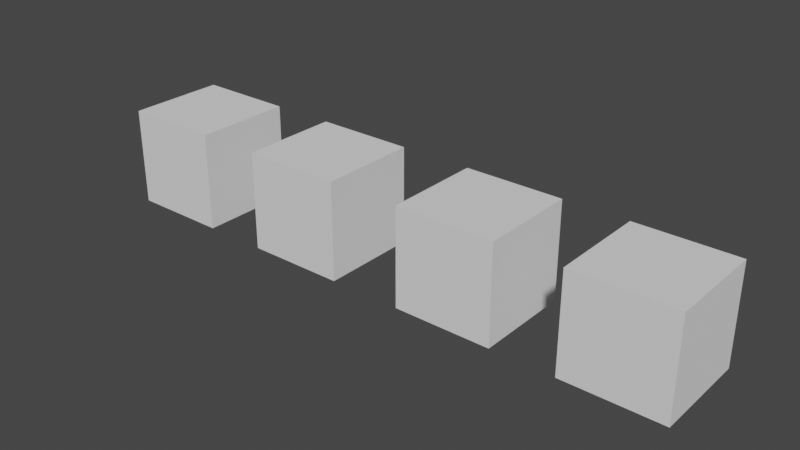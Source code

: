 # Source: hallgenerator.blend  (saved by Blender 3.1.7; exported with 4.5.12 LTS)
import bpy
from mathutils import Matrix  # noqa: F401  (used for matrix-valued properties, if any)

bpy.ops.wm.read_factory_settings(use_empty=True)
scene = bpy.context.scene
scene.name = 'Scene'

# ---- collections
col_collection = bpy.data.collections.new('Collection'); scene.collection.children.link(col_collection)

# ---- world
world_world = bpy.data.worlds.new('World'); scene.world = world_world
world_world.use_nodes = True; world_world.node_tree.nodes.clear()
_N = world_world.node_tree.nodes; _L = world_world.node_tree.links
n0 = _N.new('ShaderNodeOutputWorld'); n0.name = 'World Output'; n0.location = (300, 300)
n1 = _N.new('ShaderNodeBackground'); n1.name = 'Background'; n1.location = (10, 300)
n1.inputs[0].default_value = (0.05088, 0.05088, 0.05088, 1.0)
_L.new(n1.outputs[0], n0.inputs[0])
n0.is_active_output = True
world_world.color = (0.05088, 0.05088, 0.05088)
world_world.use_sun_shadow = False
world_world.sun_shadow_jitter_overblur = 0.0

# ---- meshes
me_cube_002 = bpy.data.meshes.new('Cube.002')
me_cube_002.from_pydata([(-1.0, -1.0, -1.0), (-1.0, -1.0, 1.0), (-1.0, 1.0, -1.0), (-1.0, 1.0, 1.0), (1.0, -1.0, -1.0), (1.0, -1.0, 1.0), (1.0, 1.0, -1.0), (1.0, 1.0, 1.0)], [], [(0, 1, 3, 2), (2, 3, 7, 6), (6, 7, 5, 4), (4, 5, 1, 0), (2, 6, 4, 0), (7, 3, 1, 5)])
_uv = me_cube_002.uv_layers.new(name='UVMap')
_uv.uv.foreach_set('vector', [0.375, 0.0, 0.625, 0.0, 0.625, 0.25, 0.375, 0.25, 0.375, 0.25, 0.625, 0.25, 0.625, 0.5, 0.375, 0.5, 0.375, 0.5, 0.625, 0.5, 0.625, 0.75, 0.375, 0.75, 0.375, 0.75, 0.625, 0.75, 0.625, 1.0, 0.375, 1.0, 0.125, 0.5, 0.375, 0.5, 0.375, 0.75, 0.125, 0.75, 0.625, 0.5, 0.875, 0.5, 0.875, 0.75, 0.625, 0.75])
me_cube_002.use_remesh_fix_poles = True
me_cube_002.use_remesh_preserve_attributes = False
me_cube_002.update()
me_cube_003 = bpy.data.meshes.new('Cube.003')
me_cube_003.from_pydata([(-1.0, -1.0, -1.0), (-1.0, -1.0, 1.0), (-1.0, 1.0, -1.0), (-1.0, 1.0, 1.0), (1.0, -1.0, -1.0), (1.0, -1.0, 1.0), (1.0, 1.0, -1.0), (1.0, 1.0, 1.0)], [], [(0, 1, 3, 2), (2, 3, 7, 6), (6, 7, 5, 4), (4, 5, 1, 0), (2, 6, 4, 0), (7, 3, 1, 5)])
_uv = me_cube_003.uv_layers.new(name='UVMap')
_uv.uv.foreach_set('vector', [0.375, 0.0, 0.625, 0.0, 0.625, 0.25, 0.375, 0.25, 0.375, 0.25, 0.625, 0.25, 0.625, 0.5, 0.375, 0.5, 0.375, 0.5, 0.625, 0.5, 0.625, 0.75, 0.375, 0.75, 0.375, 0.75, 0.625, 0.75, 0.625, 1.0, 0.375, 1.0, 0.125, 0.5, 0.375, 0.5, 0.375, 0.75, 0.125, 0.75, 0.625, 0.5, 0.875, 0.5, 0.875, 0.75, 0.625, 0.75])
me_cube_003.use_remesh_fix_poles = True
me_cube_003.use_remesh_preserve_attributes = False
me_cube_003.update()
me_cube_004 = bpy.data.meshes.new('Cube.004')
me_cube_004.from_pydata([(-1.0, -1.0, -1.0), (-1.0, -1.0, 1.0), (-1.0, 1.0, -1.0), (-1.0, 1.0, 1.0), (1.0, -1.0, -1.0), (1.0, -1.0, 1.0), (1.0, 1.0, -1.0), (1.0, 1.0, 1.0)], [], [(0, 1, 3, 2), (2, 3, 7, 6), (6, 7, 5, 4), (4, 5, 1, 0), (2, 6, 4, 0), (7, 3, 1, 5)])
_uv = me_cube_004.uv_layers.new(name='UVMap')
_uv.uv.foreach_set('vector', [0.375, 0.0, 0.625, 0.0, 0.625, 0.25, 0.375, 0.25, 0.375, 0.25, 0.625, 0.25, 0.625, 0.5, 0.375, 0.5, 0.375, 0.5, 0.625, 0.5, 0.625, 0.75, 0.375, 0.75, 0.375, 0.75, 0.625, 0.75, 0.625, 1.0, 0.375, 1.0, 0.125, 0.5, 0.375, 0.5, 0.375, 0.75, 0.125, 0.75, 0.625, 0.5, 0.875, 0.5, 0.875, 0.75, 0.625, 0.75])
me_cube_004.use_remesh_fix_poles = True
me_cube_004.use_remesh_preserve_attributes = False
me_cube_004.update()
me_cube_005 = bpy.data.meshes.new('Cube.005')
me_cube_005.from_pydata([(-1.0, -1.0, -1.0), (-1.0, -1.0, 1.0), (-1.0, 1.0, -1.0), (-1.0, 1.0, 1.0), (1.0, -1.0, -1.0), (1.0, -1.0, 1.0), (1.0, 1.0, -1.0), (1.0, 1.0, 1.0)], [], [(0, 1, 3, 2), (2, 3, 7, 6), (6, 7, 5, 4), (4, 5, 1, 0), (2, 6, 4, 0), (7, 3, 1, 5)])
_uv = me_cube_005.uv_layers.new(name='UVMap')
_uv.uv.foreach_set('vector', [0.375, 0.0, 0.625, 0.0, 0.625, 0.25, 0.375, 0.25, 0.375, 0.25, 0.625, 0.25, 0.625, 0.5, 0.375, 0.5, 0.375, 0.5, 0.625, 0.5, 0.625, 0.75, 0.375, 0.75, 0.375, 0.75, 0.625, 0.75, 0.625, 1.0, 0.375, 1.0, 0.125, 0.5, 0.375, 0.5, 0.375, 0.75, 0.125, 0.75, 0.625, 0.5, 0.875, 0.5, 0.875, 0.75, 0.625, 0.75])
me_cube_005.use_remesh_fix_poles = True
me_cube_005.use_remesh_preserve_attributes = False
me_cube_005.update()

# ---- objects
ob_a_1 = bpy.data.objects.new('A-1', me_cube_002)
ob_a_2 = bpy.data.objects.new('A-2', me_cube_003)
ob_a_3 = bpy.data.objects.new('A-3', me_cube_004)
ob_a_4 = bpy.data.objects.new('A-4', me_cube_005)

# ---- transforms, parenting, visibility, modifiers, constraints
ob_a_1.location = (0.0, 0.0, 0.0)
ob_a_1.scale = (0.3566, 0.3566, 0.3566)
ob_a_2.location = (-1.175, 0.0, 0.0)
ob_a_2.scale = (0.3566, 0.3566, 0.3566)
ob_a_3.location = (-3.589, 0.0, 0.0)
ob_a_3.scale = (0.3566, 0.3566, 0.3566)
ob_a_4.location = (-2.414, 0.0, 0.0)
ob_a_4.scale = (0.3566, 0.3566, 0.3566)

# ---- collection membership
col_collection.objects.link(ob_a_1)
col_collection.objects.link(ob_a_2)
col_collection.objects.link(ob_a_3)
col_collection.objects.link(ob_a_4)

# ---- scene / render settings (as saved in the file)
scene.frame_start = 1; scene.frame_end = 250; scene.frame_set(1)
scene.render.engine = 'BLENDER_EEVEE_NEXT'
scene.cycles.sampling_pattern = 'TABULATED_SOBOL'
scene.cycles.use_light_tree = False
scene.view_settings.view_transform = 'Filmic'
bpy.context.view_layer.update()

# ---- added for rendering (the .blend has no active camera and no usable light): camera, sun
cam_auto = bpy.data.cameras.new('AutoCamera')
cam_auto.lens = 50.0
cam_auto.sensor_width = 36.0
cam_auto.clip_end = 1000.0
ob_auto_camera = bpy.data.objects.new('AutoCamera', cam_auto)
scene.collection.objects.link(ob_auto_camera)
ob_auto_camera.location = (2.29409, -4.90637, 3.27091)
ob_auto_camera.rotation_euler = (1.09748, -7.21219e-08, 0.694738)
scene.camera = ob_auto_camera
light_auto_sun = bpy.data.lights.new('AutoSun', 'SUN')
light_auto_sun.energy = 3.0
light_auto_sun.angle = 0.0523599
ob_auto_sun = bpy.data.objects.new('AutoSun', light_auto_sun)
scene.collection.objects.link(ob_auto_sun)
ob_auto_sun.rotation_euler = (0.872665, 0.174533, 0.523599)
bpy.context.view_layer.update()
